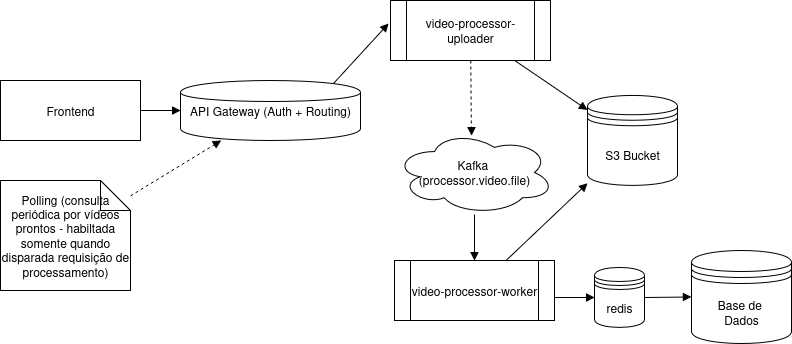

The diagram above was exported from draw.io. Its source (the exported page's mxGraphModel, read from the mxfile embedded in the PNG):
<mxGraphModel dx="2011" dy="742" grid="1" gridSize="10" guides="1" tooltips="1" connect="1" arrows="1" fold="1" page="1" pageScale="1" pageWidth="827" pageHeight="1169" math="0" shadow="0">
  <root>
    <mxCell id="0" />
    <mxCell id="1" parent="0" />
    <mxCell id="frontend" value="Frontend" style="shape=html;whiteSpace=wrap;html=1;" parent="1" vertex="1">
      <mxGeometry x="20" y="120" width="140" height="60" as="geometry" />
    </mxCell>
    <mxCell id="gateway" value="API Gateway (Auth + Routing)" style="shape=cylinder;whiteSpace=wrap;html=1;" parent="1" vertex="1">
      <mxGeometry x="200" y="120" width="180" height="60" as="geometry" />
    </mxCell>
    <mxCell id="arrow1" style="endArrow=block;html=1;" parent="1" source="frontend" target="gateway" edge="1">
      <mxGeometry relative="1" as="geometry" />
    </mxCell>
    <mxCell id="uploader" value="video-processor-uploader" style="shape=process;whiteSpace=wrap;html=1;" parent="1" vertex="1">
      <mxGeometry x="410" y="40" width="160" height="60" as="geometry" />
    </mxCell>
    <mxCell id="worker" value="video-processor-worker" style="shape=process;whiteSpace=wrap;html=1;" parent="1" vertex="1">
      <mxGeometry x="414" y="300" width="160" height="60" as="geometry" />
    </mxCell>
    <mxCell id="s3" value="S3 Bucket" style="shape=datastore;whiteSpace=wrap;html=1;" parent="1" vertex="1">
      <mxGeometry x="607" y="135" width="90" height="90" as="geometry" />
    </mxCell>
    <mxCell id="kafka" value="&lt;div&gt;Kafka&amp;nbsp;&lt;/div&gt;&lt;div&gt;(processor.video.file)&lt;/div&gt;" style="shape=cloud;whiteSpace=wrap;html=1;" parent="1" vertex="1">
      <mxGeometry x="414" y="170" width="160" height="84" as="geometry" />
    </mxCell>
    <mxCell id="arrow2" style="endArrow=block;html=1;exitX=0.85;exitY=0.05;exitDx=0;exitDy=0;exitPerimeter=0;entryX=-0.012;entryY=0.383;entryDx=0;entryDy=0;entryPerimeter=0;" parent="1" source="gateway" target="uploader" edge="1">
      <mxGeometry relative="1" as="geometry" />
    </mxCell>
    <mxCell id="arrow3" style="endArrow=block;html=1;" parent="1" source="uploader" target="s3" edge="1">
      <mxGeometry relative="1" as="geometry" />
    </mxCell>
    <mxCell id="arrow4" style="endArrow=block;dashed=1;html=1;entryX=0.481;entryY=0.06;entryDx=0;entryDy=0;entryPerimeter=0;" parent="1" source="uploader" target="kafka" edge="1">
      <mxGeometry relative="1" as="geometry" />
    </mxCell>
    <mxCell id="arrow5" style="endArrow=block;html=1;" parent="1" source="kafka" target="worker" edge="1">
      <mxGeometry relative="1" as="geometry" />
    </mxCell>
    <mxCell id="arrow6" style="endArrow=block;html=1;" parent="1" source="worker" target="s3" edge="1">
      <mxGeometry relative="1" as="geometry" />
    </mxCell>
    <mxCell id="2" value="Polling (consulta periódica por vídeos prontos - habiltada somente quando disparada requisição de processamento)" style="shape=note;whiteSpace=wrap;html=1;" parent="1" vertex="1">
      <mxGeometry x="20" y="220" width="130" height="110" as="geometry" />
    </mxCell>
    <mxCell id="3" style="endArrow=block;dashed=1;html=1;" parent="1" source="2" target="gateway" edge="1">
      <mxGeometry relative="1" as="geometry" />
    </mxCell>
    <mxCell id="k-Dryp57T_0RaOyvKjQZ-3" value="Base de&amp;nbsp;&lt;br&gt;Dados" style="shape=datastore;whiteSpace=wrap;html=1;" parent="1" vertex="1">
      <mxGeometry x="711" y="290" width="100" height="93" as="geometry" />
    </mxCell>
    <mxCell id="k-Dryp57T_0RaOyvKjQZ-4" style="endArrow=block;html=1;entryX=0;entryY=0.5;entryDx=0;entryDy=0;exitX=1;exitY=0.5;exitDx=0;exitDy=0;" parent="1" source="F1xzL5cWTpZnaBGJeJoK-4" target="k-Dryp57T_0RaOyvKjQZ-3" edge="1">
      <mxGeometry relative="1" as="geometry">
        <mxPoint x="700" y="330" as="sourcePoint" />
        <mxPoint x="716" y="200" as="targetPoint" />
      </mxGeometry>
    </mxCell>
    <mxCell id="F1xzL5cWTpZnaBGJeJoK-4" value="redis" style="shape=datastore;whiteSpace=wrap;html=1;" vertex="1" parent="1">
      <mxGeometry x="614" y="307" width="50" height="60" as="geometry" />
    </mxCell>
    <mxCell id="F1xzL5cWTpZnaBGJeJoK-5" style="endArrow=block;html=1;entryX=0;entryY=0.5;entryDx=0;entryDy=0;exitX=1;exitY=0.617;exitDx=0;exitDy=0;exitPerimeter=0;" edge="1" parent="1" source="worker" target="F1xzL5cWTpZnaBGJeJoK-4">
      <mxGeometry relative="1" as="geometry">
        <mxPoint x="720" y="410" as="sourcePoint" />
        <mxPoint x="770" y="410" as="targetPoint" />
        <Array as="points" />
      </mxGeometry>
    </mxCell>
  </root>
</mxGraphModel>